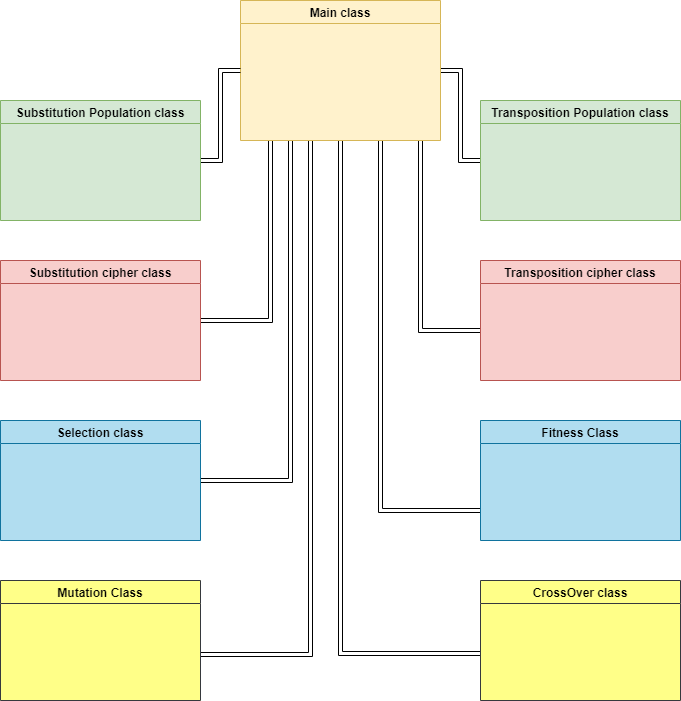

The diagram above was exported from draw.io. Its source (the exported page's mxGraphModel, read from the mxfile embedded in the PNG):
<mxGraphModel dx="868" dy="433" grid="1" gridSize="10" guides="1" tooltips="1" connect="1" arrows="1" fold="1" page="1" pageScale="1" pageWidth="827" pageHeight="1169" math="0" shadow="0">
  <root>
    <mxCell id="0" />
    <mxCell id="1" parent="0" />
    <mxCell id="zrta7nfbIkqwO48GWHeD-13" style="edgeStyle=orthogonalEdgeStyle;rounded=0;orthogonalLoop=1;jettySize=auto;html=1;entryX=0;entryY=0.5;entryDx=0;entryDy=0;shape=link;" edge="1" parent="1" source="zrta7nfbIkqwO48GWHeD-1" target="zrta7nfbIkqwO48GWHeD-4">
      <mxGeometry relative="1" as="geometry" />
    </mxCell>
    <mxCell id="zrta7nfbIkqwO48GWHeD-20" style="edgeStyle=orthogonalEdgeStyle;rounded=0;orthogonalLoop=1;jettySize=auto;html=1;entryX=1;entryY=0.5;entryDx=0;entryDy=0;shape=link;" edge="1" parent="1" source="zrta7nfbIkqwO48GWHeD-1" target="zrta7nfbIkqwO48GWHeD-7">
      <mxGeometry relative="1" as="geometry">
        <Array as="points">
          <mxPoint x="350" y="340" />
        </Array>
      </mxGeometry>
    </mxCell>
    <mxCell id="zrta7nfbIkqwO48GWHeD-21" style="edgeStyle=orthogonalEdgeStyle;rounded=0;orthogonalLoop=1;jettySize=auto;html=1;exitX=0.25;exitY=1;exitDx=0;exitDy=0;entryX=1;entryY=0.5;entryDx=0;entryDy=0;shape=link;" edge="1" parent="1" source="zrta7nfbIkqwO48GWHeD-1" target="zrta7nfbIkqwO48GWHeD-9">
      <mxGeometry relative="1" as="geometry" />
    </mxCell>
    <mxCell id="zrta7nfbIkqwO48GWHeD-22" style="edgeStyle=orthogonalEdgeStyle;rounded=0;orthogonalLoop=1;jettySize=auto;html=1;shape=link;" edge="1" parent="1" source="zrta7nfbIkqwO48GWHeD-1">
      <mxGeometry relative="1" as="geometry">
        <mxPoint x="280" y="674" as="targetPoint" />
        <Array as="points">
          <mxPoint x="390" y="674" />
        </Array>
      </mxGeometry>
    </mxCell>
    <mxCell id="zrta7nfbIkqwO48GWHeD-23" style="edgeStyle=orthogonalEdgeStyle;rounded=0;orthogonalLoop=1;jettySize=auto;html=1;shape=link;" edge="1" parent="1" source="zrta7nfbIkqwO48GWHeD-1">
      <mxGeometry relative="1" as="geometry">
        <mxPoint x="560" y="350" as="targetPoint" />
        <Array as="points">
          <mxPoint x="500" y="350" />
        </Array>
      </mxGeometry>
    </mxCell>
    <mxCell id="zrta7nfbIkqwO48GWHeD-26" style="edgeStyle=orthogonalEdgeStyle;rounded=0;orthogonalLoop=1;jettySize=auto;html=1;entryX=0;entryY=0.75;entryDx=0;entryDy=0;shape=link;" edge="1" parent="1" source="zrta7nfbIkqwO48GWHeD-1" target="zrta7nfbIkqwO48GWHeD-8">
      <mxGeometry relative="1" as="geometry">
        <mxPoint x="440" y="501" as="targetPoint" />
        <Array as="points">
          <mxPoint x="460" y="530" />
        </Array>
      </mxGeometry>
    </mxCell>
    <mxCell id="zrta7nfbIkqwO48GWHeD-27" style="edgeStyle=orthogonalEdgeStyle;rounded=0;orthogonalLoop=1;jettySize=auto;html=1;exitX=0.5;exitY=1;exitDx=0;exitDy=0;shape=link;" edge="1" parent="1" source="zrta7nfbIkqwO48GWHeD-1">
      <mxGeometry relative="1" as="geometry">
        <mxPoint x="560" y="673" as="targetPoint" />
        <Array as="points">
          <mxPoint x="420" y="673" />
        </Array>
      </mxGeometry>
    </mxCell>
    <mxCell id="zrta7nfbIkqwO48GWHeD-1" value="Main class" style="swimlane;strokeColor=#d6b656;swimlaneFillColor=#FFF2CC;gradientDirection=west;fillColor=#FFF2CC;" vertex="1" parent="1">
      <mxGeometry x="320" y="20" width="200" height="140" as="geometry" />
    </mxCell>
    <mxCell id="zrta7nfbIkqwO48GWHeD-4" value="Transposition Population class" style="swimlane;strokeColor=#82b366;swimlaneFillColor=#D5E8D4;gradientDirection=west;fillColor=#D5E8D4;" vertex="1" parent="1">
      <mxGeometry x="560" y="120" width="200" height="120" as="geometry" />
    </mxCell>
    <mxCell id="zrta7nfbIkqwO48GWHeD-19" style="edgeStyle=orthogonalEdgeStyle;rounded=0;orthogonalLoop=1;jettySize=auto;html=1;entryX=0;entryY=0.5;entryDx=0;entryDy=0;shape=link;" edge="1" parent="1" source="zrta7nfbIkqwO48GWHeD-5" target="zrta7nfbIkqwO48GWHeD-1">
      <mxGeometry relative="1" as="geometry" />
    </mxCell>
    <mxCell id="zrta7nfbIkqwO48GWHeD-5" value="Substitution Population class" style="swimlane;strokeColor=#82b366;swimlaneFillColor=#D5E8D4;gradientDirection=west;fillColor=#D5E8D4;" vertex="1" parent="1">
      <mxGeometry x="80" y="120" width="200" height="120" as="geometry" />
    </mxCell>
    <mxCell id="zrta7nfbIkqwO48GWHeD-6" value="Transposition cipher class" style="swimlane;strokeColor=#b85450;swimlaneFillColor=#F8CECC;gradientDirection=west;fillColor=#F8CECC;" vertex="1" parent="1">
      <mxGeometry x="560" y="280" width="200" height="120" as="geometry" />
    </mxCell>
    <mxCell id="zrta7nfbIkqwO48GWHeD-7" value="Substitution cipher class" style="swimlane;strokeColor=#b85450;swimlaneFillColor=#F8CECC;gradientDirection=west;fillColor=#F8CECC;" vertex="1" parent="1">
      <mxGeometry x="80" y="280" width="200" height="120" as="geometry" />
    </mxCell>
    <mxCell id="zrta7nfbIkqwO48GWHeD-8" value="Fitness Class" style="swimlane;swimlaneFillColor=#B1DDF0;gradientDirection=west;strokeColor=#10739e;fillColor=#B1DDF0;" vertex="1" parent="1">
      <mxGeometry x="560" y="440" width="200" height="120" as="geometry" />
    </mxCell>
    <mxCell id="zrta7nfbIkqwO48GWHeD-9" value="Selection class" style="swimlane;swimlaneFillColor=#B1DDF0;gradientDirection=west;strokeColor=#10739e;fillColor=#B1DDF0;" vertex="1" parent="1">
      <mxGeometry x="80" y="440" width="200" height="120" as="geometry" />
    </mxCell>
    <mxCell id="zrta7nfbIkqwO48GWHeD-10" value="CrossOver class" style="swimlane;strokeColor=#36393d;swimlaneFillColor=#FFFF88;gradientDirection=west;fillColor=#FFFF88;" vertex="1" parent="1">
      <mxGeometry x="560" y="600" width="200" height="120" as="geometry" />
    </mxCell>
    <mxCell id="zrta7nfbIkqwO48GWHeD-11" value="Mutation Class" style="swimlane;strokeColor=#36393d;swimlaneFillColor=#FFFF88;gradientDirection=west;fillColor=#FFFF88;" vertex="1" parent="1">
      <mxGeometry x="80" y="600" width="200" height="120" as="geometry" />
    </mxCell>
  </root>
</mxGraphModel>